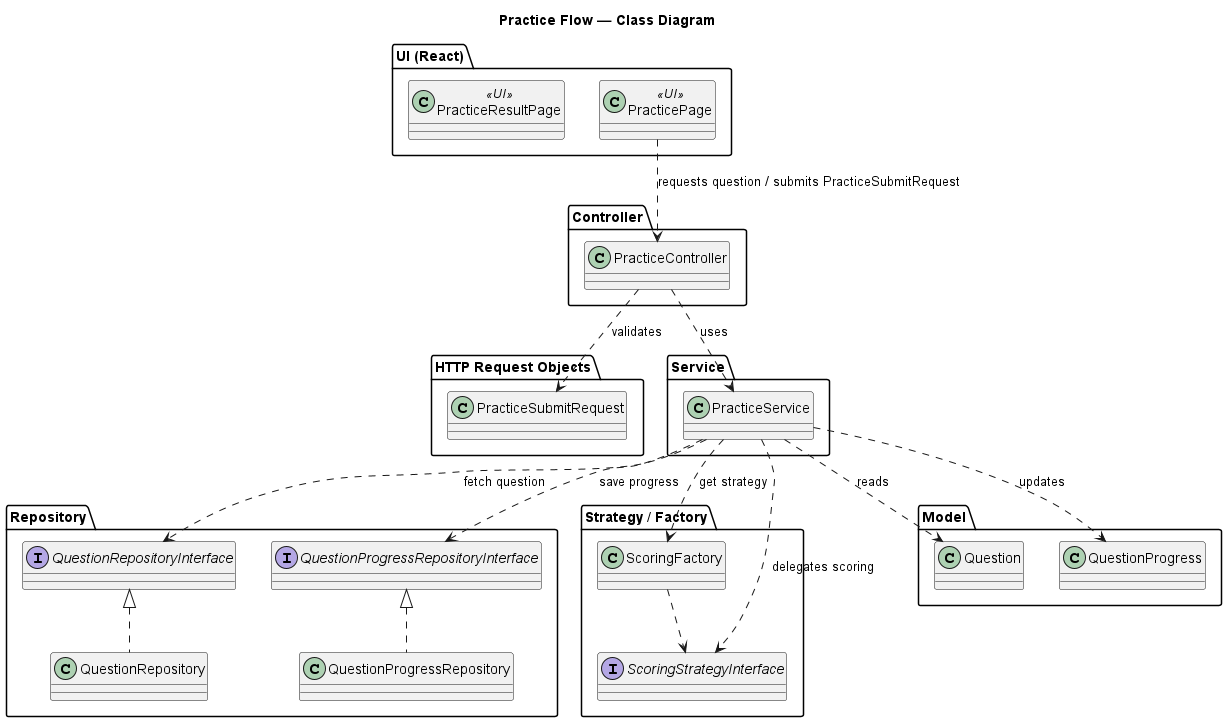

The diagram above was rendered by PlantUML. Its source (embedded in the PNG):
@startuml Practice_ClassDiagram
title Practice Flow — Class Diagram

package "UI (React)" {
  class PracticePage <<UI>>
  class PracticeResultPage <<UI>>
}

package "HTTP Request Objects" {
  class PracticeSubmitRequest
}

package "Controller" {
  class PracticeController
}

package "Service" {
  class PracticeService
}

package "Repository" {
  interface QuestionRepositoryInterface
  class QuestionRepository
  interface QuestionProgressRepositoryInterface
  class QuestionProgressRepository
}

package "Strategy / Factory" {
  interface ScoringStrategyInterface
  class ScoringFactory
}

package "Model" {
  class Question
  class QuestionProgress
}

' Relationships
PracticePage ..> PracticeController : requests question / submits PracticeSubmitRequest
PracticeController ..> PracticeSubmitRequest : validates
PracticeController ..> PracticeService : uses

PracticeService ..> QuestionRepositoryInterface : fetch question
PracticeService ..> QuestionProgressRepositoryInterface : save progress
PracticeService ..> ScoringFactory : get strategy
PracticeService ..> Question : reads
PracticeService ..> QuestionProgress : updates

QuestionRepositoryInterface <|.. QuestionRepository
QuestionProgressRepositoryInterface <|.. QuestionProgressRepository

ScoringFactory ..> ScoringStrategyInterface

PracticeService ..> ScoringStrategyInterface : delegates scoring

@enduml